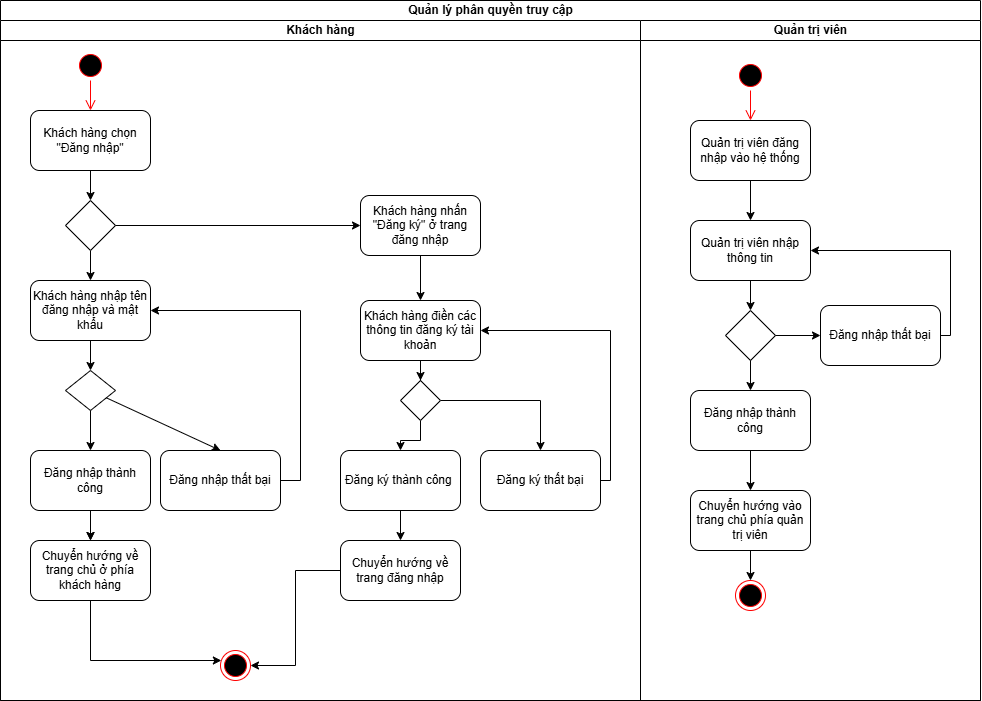

The diagram above was exported from draw.io. Its source (the exported page's mxGraphModel, read from the mxfile embedded in the PNG):
<mxGraphModel dx="1158" dy="586" grid="1" gridSize="10" guides="1" tooltips="1" connect="1" arrows="1" fold="1" page="1" pageScale="1" pageWidth="2339" pageHeight="3300" math="0" shadow="0">
  <root>
    <mxCell id="0" />
    <mxCell id="1" parent="0" />
    <mxCell id="CO_3Fn7OtPmZy4w-TEFC-1" parent="1" style="swimlane;childLayout=stackLayout;resizeParent=1;resizeParentMax=0;startSize=20;html=1;" value="Quản lý phân quyền truy cập" vertex="1">
      <mxGeometry height="700" width="980" x="350.00000000000045" y="330" as="geometry" />
    </mxCell>
    <mxCell id="CO_3Fn7OtPmZy4w-TEFC-2" parent="CO_3Fn7OtPmZy4w-TEFC-1" style="swimlane;startSize=20;html=1;" value="Khách hàng" vertex="1">
      <mxGeometry height="680" width="640" y="20" as="geometry" />
    </mxCell>
    <mxCell id="CO_3Fn7OtPmZy4w-TEFC-5" parent="CO_3Fn7OtPmZy4w-TEFC-2" style="ellipse;html=1;shape=startState;fillColor=#000000;strokeColor=#ff0000;" value="" vertex="1">
      <mxGeometry height="30" width="30" x="74.99999999999955" y="30" as="geometry" />
    </mxCell>
    <mxCell id="CO_3Fn7OtPmZy4w-TEFC-6" edge="1" parent="CO_3Fn7OtPmZy4w-TEFC-2" style="edgeStyle=orthogonalEdgeStyle;html=1;verticalAlign=bottom;endArrow=open;endSize=8;strokeColor=#ff0000;rounded=0;" value="">
      <mxGeometry relative="1" as="geometry">
        <mxPoint x="89.99999999999955" y="60" as="sourcePoint" />
        <mxPoint x="89.99999999999955" y="90" as="targetPoint" />
      </mxGeometry>
    </mxCell>
    <mxCell id="CO_3Fn7OtPmZy4w-TEFC-7" parent="CO_3Fn7OtPmZy4w-TEFC-2" style="rounded=1;whiteSpace=wrap;html=1;" value="Khách hàng chọn &quot;Đăng nhập&quot;" vertex="1">
      <mxGeometry height="60" width="120" x="29.999999999999545" y="90" as="geometry" />
    </mxCell>
    <mxCell id="CO_3Fn7OtPmZy4w-TEFC-9" parent="CO_3Fn7OtPmZy4w-TEFC-2" style="rounded=1;whiteSpace=wrap;html=1;" value="Khách hàng nhập tên đăng nhập và mật khẩu" vertex="1">
      <mxGeometry height="60" width="120" x="29.999999999999545" y="260" as="geometry" />
    </mxCell>
    <mxCell id="CO_3Fn7OtPmZy4w-TEFC-11" parent="CO_3Fn7OtPmZy4w-TEFC-2" style="rhombus;whiteSpace=wrap;html=1;" value="" vertex="1">
      <mxGeometry height="40" width="50" x="64.99999999999955" y="350" as="geometry" />
    </mxCell>
    <mxCell id="CO_3Fn7OtPmZy4w-TEFC-10" edge="1" parent="CO_3Fn7OtPmZy4w-TEFC-2" source="CO_3Fn7OtPmZy4w-TEFC-9" style="edgeStyle=orthogonalEdgeStyle;rounded=0;orthogonalLoop=1;jettySize=auto;html=1;" target="CO_3Fn7OtPmZy4w-TEFC-11">
      <mxGeometry relative="1" as="geometry">
        <mxPoint x="89.99999999999955" y="370" as="targetPoint" />
      </mxGeometry>
    </mxCell>
    <mxCell id="CO_3Fn7OtPmZy4w-TEFC-22" edge="1" parent="CO_3Fn7OtPmZy4w-TEFC-2" source="CO_3Fn7OtPmZy4w-TEFC-13" style="edgeStyle=orthogonalEdgeStyle;rounded=0;orthogonalLoop=1;jettySize=auto;html=1;" target="CO_3Fn7OtPmZy4w-TEFC-15" value="">
      <mxGeometry relative="1" as="geometry" />
    </mxCell>
    <mxCell id="CO_3Fn7OtPmZy4w-TEFC-13" parent="CO_3Fn7OtPmZy4w-TEFC-2" style="rounded=1;whiteSpace=wrap;html=1;" value="Đăng nhập thành công" vertex="1">
      <mxGeometry height="60" width="120" x="29.999999999999545" y="430" as="geometry" />
    </mxCell>
    <mxCell id="CO_3Fn7OtPmZy4w-TEFC-12" edge="1" parent="CO_3Fn7OtPmZy4w-TEFC-2" source="CO_3Fn7OtPmZy4w-TEFC-11" style="edgeStyle=orthogonalEdgeStyle;rounded=0;orthogonalLoop=1;jettySize=auto;html=1;" target="CO_3Fn7OtPmZy4w-TEFC-13">
      <mxGeometry relative="1" as="geometry">
        <mxPoint x="89.99999999999955" y="430" as="targetPoint" />
      </mxGeometry>
    </mxCell>
    <mxCell id="CO_3Fn7OtPmZy4w-TEFC-15" parent="CO_3Fn7OtPmZy4w-TEFC-2" style="rounded=1;whiteSpace=wrap;html=1;" value="Chuyển hướng về trang chủ ở phía khách hàng" vertex="1">
      <mxGeometry height="60" width="120" x="29.999999999999545" y="520" as="geometry" />
    </mxCell>
    <mxCell id="CO_3Fn7OtPmZy4w-TEFC-14" edge="1" parent="CO_3Fn7OtPmZy4w-TEFC-2" source="CO_3Fn7OtPmZy4w-TEFC-13" style="edgeStyle=orthogonalEdgeStyle;rounded=0;orthogonalLoop=1;jettySize=auto;html=1;" target="CO_3Fn7OtPmZy4w-TEFC-15">
      <mxGeometry relative="1" as="geometry">
        <mxPoint x="89.99999999999955" y="530" as="targetPoint" />
      </mxGeometry>
    </mxCell>
    <mxCell id="CO_3Fn7OtPmZy4w-TEFC-16" edge="1" parent="CO_3Fn7OtPmZy4w-TEFC-2" source="CO_3Fn7OtPmZy4w-TEFC-11" style="rounded=0;orthogonalLoop=1;jettySize=auto;html=1;entryX=0.5;entryY=0;entryDx=0;entryDy=0;" target="CO_3Fn7OtPmZy4w-TEFC-19">
      <mxGeometry relative="1" as="geometry">
        <mxPoint x="199.99999999999955" y="370" as="targetPoint" />
      </mxGeometry>
    </mxCell>
    <mxCell id="CO_3Fn7OtPmZy4w-TEFC-23" edge="1" parent="CO_3Fn7OtPmZy4w-TEFC-2" source="CO_3Fn7OtPmZy4w-TEFC-19" style="edgeStyle=orthogonalEdgeStyle;rounded=0;orthogonalLoop=1;jettySize=auto;html=1;entryX=1;entryY=0.5;entryDx=0;entryDy=0;" target="CO_3Fn7OtPmZy4w-TEFC-9">
      <mxGeometry relative="1" as="geometry">
        <Array as="points">
          <mxPoint x="300" y="460" />
          <mxPoint x="300" y="290" />
        </Array>
      </mxGeometry>
    </mxCell>
    <mxCell id="CO_3Fn7OtPmZy4w-TEFC-19" parent="CO_3Fn7OtPmZy4w-TEFC-2" style="rounded=1;whiteSpace=wrap;html=1;" value="Đăng nhập thất bại" vertex="1">
      <mxGeometry height="60" width="120" x="159.99999999999955" y="430" as="geometry" />
    </mxCell>
    <mxCell id="CO_3Fn7OtPmZy4w-TEFC-25" edge="1" parent="CO_3Fn7OtPmZy4w-TEFC-2" source="CO_3Fn7OtPmZy4w-TEFC-24" style="edgeStyle=orthogonalEdgeStyle;rounded=0;orthogonalLoop=1;jettySize=auto;html=1;entryX=0.5;entryY=0;entryDx=0;entryDy=0;" target="CO_3Fn7OtPmZy4w-TEFC-9">
      <mxGeometry relative="1" as="geometry" />
    </mxCell>
    <mxCell id="CO_3Fn7OtPmZy4w-TEFC-24" parent="CO_3Fn7OtPmZy4w-TEFC-2" style="rhombus;whiteSpace=wrap;html=1;" value="" vertex="1">
      <mxGeometry height="50" width="50" x="64.99999999999955" y="180" as="geometry" />
    </mxCell>
    <mxCell id="CO_3Fn7OtPmZy4w-TEFC-8" edge="1" parent="CO_3Fn7OtPmZy4w-TEFC-2" source="CO_3Fn7OtPmZy4w-TEFC-7" style="edgeStyle=orthogonalEdgeStyle;rounded=0;orthogonalLoop=1;jettySize=auto;html=1;" target="CO_3Fn7OtPmZy4w-TEFC-24">
      <mxGeometry relative="1" as="geometry">
        <mxPoint x="89.99999999999955" y="180" as="targetPoint" />
      </mxGeometry>
    </mxCell>
    <mxCell id="CO_3Fn7OtPmZy4w-TEFC-27" parent="CO_3Fn7OtPmZy4w-TEFC-2" style="rounded=1;whiteSpace=wrap;html=1;" value="Khách hàng nhấn &quot;Đăng ký&quot; ở trang đăng nhập" vertex="1">
      <mxGeometry height="60" width="120" x="359.99999999999955" y="175" as="geometry" />
    </mxCell>
    <mxCell id="CO_3Fn7OtPmZy4w-TEFC-26" edge="1" parent="CO_3Fn7OtPmZy4w-TEFC-2" source="CO_3Fn7OtPmZy4w-TEFC-24" style="edgeStyle=orthogonalEdgeStyle;rounded=0;orthogonalLoop=1;jettySize=auto;html=1;" target="CO_3Fn7OtPmZy4w-TEFC-27">
      <mxGeometry relative="1" as="geometry">
        <mxPoint x="339.99999999999955" y="205" as="targetPoint" />
      </mxGeometry>
    </mxCell>
    <mxCell id="CO_3Fn7OtPmZy4w-TEFC-29" parent="CO_3Fn7OtPmZy4w-TEFC-2" style="rounded=1;whiteSpace=wrap;html=1;" value="Khách hàng điền các thông tin đăng ký tài khoản" vertex="1">
      <mxGeometry height="60" width="120" x="359.99999999999955" y="280" as="geometry" />
    </mxCell>
    <mxCell id="CO_3Fn7OtPmZy4w-TEFC-28" edge="1" parent="CO_3Fn7OtPmZy4w-TEFC-2" source="CO_3Fn7OtPmZy4w-TEFC-27" style="edgeStyle=orthogonalEdgeStyle;rounded=0;orthogonalLoop=1;jettySize=auto;html=1;" target="CO_3Fn7OtPmZy4w-TEFC-29">
      <mxGeometry relative="1" as="geometry">
        <mxPoint x="419.99999999999955" y="290" as="targetPoint" />
      </mxGeometry>
    </mxCell>
    <mxCell id="CO_3Fn7OtPmZy4w-TEFC-33" parent="CO_3Fn7OtPmZy4w-TEFC-2" style="rounded=1;whiteSpace=wrap;html=1;" value="Chuyển hướng về trang đăng nhập" vertex="1">
      <mxGeometry height="60" width="120" x="339.99999999999955" y="520" as="geometry" />
    </mxCell>
    <mxCell id="CO_3Fn7OtPmZy4w-TEFC-32" edge="1" parent="CO_3Fn7OtPmZy4w-TEFC-2" source="CO_3Fn7OtPmZy4w-TEFC-31" style="edgeStyle=orthogonalEdgeStyle;rounded=0;orthogonalLoop=1;jettySize=auto;html=1;" target="CO_3Fn7OtPmZy4w-TEFC-33">
      <mxGeometry relative="1" as="geometry">
        <mxPoint x="399.99999999999955" y="530" as="targetPoint" />
      </mxGeometry>
    </mxCell>
    <mxCell id="CO_3Fn7OtPmZy4w-TEFC-31" parent="CO_3Fn7OtPmZy4w-TEFC-2" style="rounded=1;whiteSpace=wrap;html=1;" value="Đăng ký thành công&amp;nbsp;" vertex="1">
      <mxGeometry height="60" width="120" x="339.99999999999955" y="430" as="geometry" />
    </mxCell>
    <mxCell id="CO_3Fn7OtPmZy4w-TEFC-35" edge="1" parent="CO_3Fn7OtPmZy4w-TEFC-2" source="CO_3Fn7OtPmZy4w-TEFC-34" style="edgeStyle=orthogonalEdgeStyle;rounded=0;orthogonalLoop=1;jettySize=auto;html=1;entryX=0.5;entryY=0;entryDx=0;entryDy=0;" target="CO_3Fn7OtPmZy4w-TEFC-31">
      <mxGeometry relative="1" as="geometry" />
    </mxCell>
    <mxCell id="CO_3Fn7OtPmZy4w-TEFC-36" edge="1" parent="CO_3Fn7OtPmZy4w-TEFC-2" source="CO_3Fn7OtPmZy4w-TEFC-34" style="edgeStyle=orthogonalEdgeStyle;rounded=0;orthogonalLoop=1;jettySize=auto;html=1;">
      <mxGeometry relative="1" as="geometry">
        <mxPoint x="539.9999999999995" y="430" as="targetPoint" />
      </mxGeometry>
    </mxCell>
    <mxCell id="CO_3Fn7OtPmZy4w-TEFC-34" parent="CO_3Fn7OtPmZy4w-TEFC-2" style="rhombus;whiteSpace=wrap;html=1;" value="" vertex="1">
      <mxGeometry height="40" width="40" x="399.99999999999955" y="360" as="geometry" />
    </mxCell>
    <mxCell id="CO_3Fn7OtPmZy4w-TEFC-30" edge="1" parent="CO_3Fn7OtPmZy4w-TEFC-2" source="CO_3Fn7OtPmZy4w-TEFC-29" style="edgeStyle=orthogonalEdgeStyle;rounded=0;orthogonalLoop=1;jettySize=auto;html=1;" target="CO_3Fn7OtPmZy4w-TEFC-34">
      <mxGeometry relative="1" as="geometry">
        <mxPoint x="419.99999999999955" y="380" as="targetPoint" />
      </mxGeometry>
    </mxCell>
    <mxCell id="CO_3Fn7OtPmZy4w-TEFC-38" edge="1" parent="CO_3Fn7OtPmZy4w-TEFC-2" source="CO_3Fn7OtPmZy4w-TEFC-37" style="edgeStyle=orthogonalEdgeStyle;rounded=0;orthogonalLoop=1;jettySize=auto;html=1;entryX=1;entryY=0.5;entryDx=0;entryDy=0;" target="CO_3Fn7OtPmZy4w-TEFC-29">
      <mxGeometry relative="1" as="geometry">
        <Array as="points">
          <mxPoint x="610" y="460" />
          <mxPoint x="610" y="310" />
        </Array>
      </mxGeometry>
    </mxCell>
    <mxCell id="CO_3Fn7OtPmZy4w-TEFC-37" parent="CO_3Fn7OtPmZy4w-TEFC-2" style="rounded=1;whiteSpace=wrap;html=1;" value="Đăng ký thất bại" vertex="1">
      <mxGeometry height="60" width="120" x="479.99999999999955" y="430" as="geometry" />
    </mxCell>
    <mxCell id="CO_3Fn7OtPmZy4w-TEFC-40" parent="CO_3Fn7OtPmZy4w-TEFC-2" style="ellipse;html=1;shape=endState;fillColor=#000000;strokeColor=#ff0000;" value="" vertex="1">
      <mxGeometry height="30" width="30" x="219.99999999999955" y="630" as="geometry" />
    </mxCell>
    <mxCell id="CO_3Fn7OtPmZy4w-TEFC-39" edge="1" parent="CO_3Fn7OtPmZy4w-TEFC-2" source="CO_3Fn7OtPmZy4w-TEFC-15" style="edgeStyle=orthogonalEdgeStyle;rounded=0;orthogonalLoop=1;jettySize=auto;html=1;" target="CO_3Fn7OtPmZy4w-TEFC-40">
      <mxGeometry relative="1" as="geometry">
        <Array as="points">
          <mxPoint x="90" y="640" />
        </Array>
        <mxPoint x="219.99999999999955" y="630" as="targetPoint" />
      </mxGeometry>
    </mxCell>
    <mxCell id="CO_3Fn7OtPmZy4w-TEFC-41" edge="1" parent="CO_3Fn7OtPmZy4w-TEFC-2" source="CO_3Fn7OtPmZy4w-TEFC-33" style="edgeStyle=orthogonalEdgeStyle;rounded=0;orthogonalLoop=1;jettySize=auto;html=1;entryX=1;entryY=0.5;entryDx=0;entryDy=0;" target="CO_3Fn7OtPmZy4w-TEFC-40">
      <mxGeometry relative="1" as="geometry" />
    </mxCell>
    <mxCell id="CO_3Fn7OtPmZy4w-TEFC-3" parent="CO_3Fn7OtPmZy4w-TEFC-1" style="swimlane;startSize=20;html=1;" value="Quản trị viên" vertex="1">
      <mxGeometry height="680" width="340" x="640" y="20" as="geometry" />
    </mxCell>
    <mxCell id="CO_3Fn7OtPmZy4w-TEFC-42" parent="CO_3Fn7OtPmZy4w-TEFC-3" style="ellipse;html=1;shape=startState;fillColor=#000000;strokeColor=#ff0000;" value="" vertex="1">
      <mxGeometry height="30" width="30" x="94.99999999999955" y="40" as="geometry" />
    </mxCell>
    <mxCell id="CO_3Fn7OtPmZy4w-TEFC-43" edge="1" parent="CO_3Fn7OtPmZy4w-TEFC-3" style="edgeStyle=orthogonalEdgeStyle;html=1;verticalAlign=bottom;endArrow=open;endSize=8;strokeColor=#ff0000;rounded=0;" value="">
      <mxGeometry relative="1" as="geometry">
        <mxPoint x="109.99999999999955" y="70" as="sourcePoint" />
        <mxPoint x="109.99999999999955" y="100" as="targetPoint" />
      </mxGeometry>
    </mxCell>
    <mxCell id="CO_3Fn7OtPmZy4w-TEFC-44" parent="CO_3Fn7OtPmZy4w-TEFC-3" style="rounded=1;whiteSpace=wrap;html=1;" value="Quản trị viên đăng nhập vào hệ thống" vertex="1">
      <mxGeometry height="60" width="120" x="49.999999999999545" y="100" as="geometry" />
    </mxCell>
    <mxCell id="CO_3Fn7OtPmZy4w-TEFC-46" parent="CO_3Fn7OtPmZy4w-TEFC-3" style="rounded=1;whiteSpace=wrap;html=1;" value="Quản trị viên nhập thông tin" vertex="1">
      <mxGeometry height="60" width="120" x="50" y="200" as="geometry" />
    </mxCell>
    <mxCell id="CO_3Fn7OtPmZy4w-TEFC-45" edge="1" parent="CO_3Fn7OtPmZy4w-TEFC-3" source="CO_3Fn7OtPmZy4w-TEFC-44" style="edgeStyle=orthogonalEdgeStyle;rounded=0;orthogonalLoop=1;jettySize=auto;html=1;" target="CO_3Fn7OtPmZy4w-TEFC-46">
      <mxGeometry relative="1" as="geometry">
        <mxPoint x="110" y="190" as="targetPoint" />
      </mxGeometry>
    </mxCell>
    <mxCell id="CO_3Fn7OtPmZy4w-TEFC-48" parent="CO_3Fn7OtPmZy4w-TEFC-3" style="rhombus;whiteSpace=wrap;html=1;" value="" vertex="1">
      <mxGeometry height="50" width="50" x="84.99999999999955" y="290" as="geometry" />
    </mxCell>
    <mxCell id="CO_3Fn7OtPmZy4w-TEFC-47" edge="1" parent="CO_3Fn7OtPmZy4w-TEFC-3" source="CO_3Fn7OtPmZy4w-TEFC-46" style="edgeStyle=orthogonalEdgeStyle;rounded=0;orthogonalLoop=1;jettySize=auto;html=1;" target="CO_3Fn7OtPmZy4w-TEFC-48">
      <mxGeometry relative="1" as="geometry">
        <mxPoint x="110" y="300" as="targetPoint" />
      </mxGeometry>
    </mxCell>
    <mxCell id="CO_3Fn7OtPmZy4w-TEFC-50" parent="CO_3Fn7OtPmZy4w-TEFC-3" style="rounded=1;whiteSpace=wrap;html=1;" value="Đăng nhập thành công" vertex="1">
      <mxGeometry height="60" width="120" x="49.999999999999545" y="370" as="geometry" />
    </mxCell>
    <mxCell id="CO_3Fn7OtPmZy4w-TEFC-49" edge="1" parent="CO_3Fn7OtPmZy4w-TEFC-3" source="CO_3Fn7OtPmZy4w-TEFC-48" style="edgeStyle=orthogonalEdgeStyle;rounded=0;orthogonalLoop=1;jettySize=auto;html=1;" target="CO_3Fn7OtPmZy4w-TEFC-50">
      <mxGeometry relative="1" as="geometry">
        <mxPoint x="109.99999999999955" y="380" as="targetPoint" />
      </mxGeometry>
    </mxCell>
    <mxCell id="CO_3Fn7OtPmZy4w-TEFC-52" parent="CO_3Fn7OtPmZy4w-TEFC-3" style="rounded=1;whiteSpace=wrap;html=1;" value="Chuyển hướng vào trang chủ phía quản trị viên" vertex="1">
      <mxGeometry height="60" width="120" x="49.999999999999545" y="470" as="geometry" />
    </mxCell>
    <mxCell id="CO_3Fn7OtPmZy4w-TEFC-51" edge="1" parent="CO_3Fn7OtPmZy4w-TEFC-3" source="CO_3Fn7OtPmZy4w-TEFC-50" style="edgeStyle=orthogonalEdgeStyle;rounded=0;orthogonalLoop=1;jettySize=auto;html=1;" target="CO_3Fn7OtPmZy4w-TEFC-52">
      <mxGeometry relative="1" as="geometry">
        <mxPoint x="109.99999999999955" y="470" as="targetPoint" />
      </mxGeometry>
    </mxCell>
    <mxCell id="CO_3Fn7OtPmZy4w-TEFC-54" parent="CO_3Fn7OtPmZy4w-TEFC-3" style="ellipse;html=1;shape=endState;fillColor=#000000;strokeColor=#ff0000;" value="" vertex="1">
      <mxGeometry height="30" width="30" x="94.99999999999955" y="560" as="geometry" />
    </mxCell>
    <mxCell id="CO_3Fn7OtPmZy4w-TEFC-53" edge="1" parent="CO_3Fn7OtPmZy4w-TEFC-3" source="CO_3Fn7OtPmZy4w-TEFC-52" style="edgeStyle=orthogonalEdgeStyle;rounded=0;orthogonalLoop=1;jettySize=auto;html=1;" target="CO_3Fn7OtPmZy4w-TEFC-54">
      <mxGeometry relative="1" as="geometry">
        <Array as="points">
          <mxPoint x="110" y="570" />
        </Array>
        <mxPoint x="109.99999999999955" y="570" as="targetPoint" />
      </mxGeometry>
    </mxCell>
    <mxCell id="CO_3Fn7OtPmZy4w-TEFC-57" edge="1" parent="CO_3Fn7OtPmZy4w-TEFC-3" source="CO_3Fn7OtPmZy4w-TEFC-56" style="edgeStyle=orthogonalEdgeStyle;rounded=0;orthogonalLoop=1;jettySize=auto;html=1;entryX=1;entryY=0.5;entryDx=0;entryDy=0;" target="CO_3Fn7OtPmZy4w-TEFC-46">
      <mxGeometry relative="1" as="geometry">
        <Array as="points">
          <mxPoint x="310" y="315" />
          <mxPoint x="310" y="230" />
        </Array>
      </mxGeometry>
    </mxCell>
    <mxCell id="CO_3Fn7OtPmZy4w-TEFC-56" parent="CO_3Fn7OtPmZy4w-TEFC-3" style="rounded=1;whiteSpace=wrap;html=1;" value="Đăng nhập thất bại" vertex="1">
      <mxGeometry height="60" width="120" x="179.99999999999955" y="285" as="geometry" />
    </mxCell>
    <mxCell id="CO_3Fn7OtPmZy4w-TEFC-55" edge="1" parent="CO_3Fn7OtPmZy4w-TEFC-3" source="CO_3Fn7OtPmZy4w-TEFC-48" style="edgeStyle=orthogonalEdgeStyle;rounded=0;orthogonalLoop=1;jettySize=auto;html=1;" target="CO_3Fn7OtPmZy4w-TEFC-56">
      <mxGeometry relative="1" as="geometry">
        <mxPoint x="209.99999999999955" y="315" as="targetPoint" />
      </mxGeometry>
    </mxCell>
  </root>
</mxGraphModel>